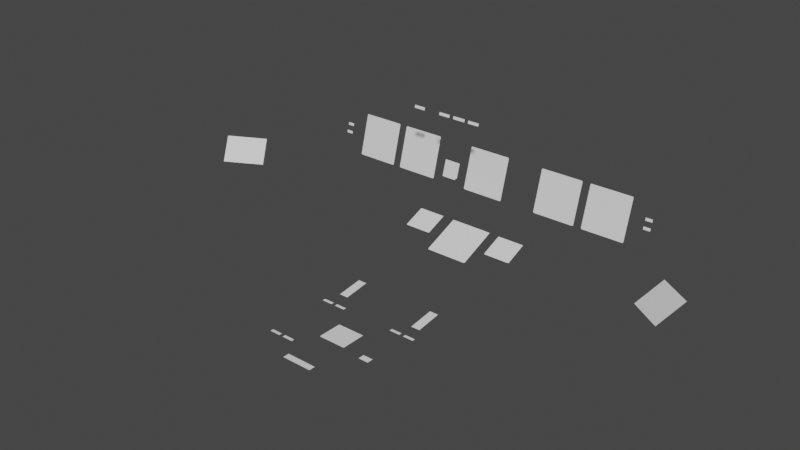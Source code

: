# Source: anim_display.blend  (saved by Blender 3.0.42; exported with 4.5.12 LTS)
import bpy
from mathutils import Matrix  # noqa: F401  (used for matrix-valued properties, if any)

bpy.ops.wm.read_factory_settings(use_empty=True)
scene = bpy.context.scene
scene.name = 'Scene'

# ---- collections
col_collection = bpy.data.collections.new('Collection'); scene.collection.children.link(col_collection)

# ---- world
world_world = bpy.data.worlds.new('World'); scene.world = world_world
world_world.use_nodes = True; world_world.node_tree.nodes.clear()
_N = world_world.node_tree.nodes; _L = world_world.node_tree.links
n0 = _N.new('ShaderNodeOutputWorld'); n0.name = 'World Output'; n0.location = (300, 300)
n1 = _N.new('ShaderNodeBackground'); n1.name = 'Background'; n1.location = (10, 300)
n1.inputs[0].default_value = (0.05088, 0.05088, 0.05088, 1.0)
_L.new(n1.outputs[0], n0.inputs[0])
n0.is_active_output = True
world_world.color = (0.05088, 0.05088, 0.05088)
world_world.use_sun_shadow = False
world_world.sun_shadow_jitter_overblur = 0.0

# ---- meshes
me_cube_210 = bpy.data.meshes.new('Cube.210')
me_cube_210.from_pydata([(0.09001, 0.02457, 0.09083), (-0.09001, 0.02457, 0.09083), (0.09203, 0.02448, 0.09046), (0.09375, 0.0242, 0.08943), (0.0949, 0.02378, 0.08789), (0.0953, 0.02328, 0.08607), (0.0953, -0.02342, -0.08657), (0.09481, -0.02383, -0.08807), (0.09341, -0.02417, -0.08935), (0.09132, -0.02441, -0.0902), (0.08884, -0.02449, -0.0905), (-0.08884, -0.02449, -0.0905), (-0.09132, -0.02441, -0.0902), (-0.09341, -0.02417, -0.08935), (-0.09481, -0.02383, -0.08807), (-0.0953, -0.02342, -0.08657), (-0.0953, 0.02329, 0.08607), (-0.0949, 0.02378, 0.08789), (-0.09375, 0.0242, 0.08943), (-0.09203, 0.02447, 0.09047)], [], [(4, 3, 2, 0, 1, 19, 18, 17, 16, 15, 14, 13, 12, 11, 10, 9, 8, 7, 6, 5)])
me_cube_210.polygons.foreach_set('use_smooth', [True] * 1)
_uv = me_cube_210.uv_layers.new(name='UVMap')
_uv.uv.foreach_set('vector', [0.666, 0.3284, 0.664, 0.3313, 0.661, 0.3332, 0.6574, 0.3338, 0.3426, 0.3338, 0.3391, 0.3332, 0.3361, 0.3313, 0.334, 0.3284, 0.3333, 0.3251, 0.3333, 0.007239, 0.3342, 0.004475, 0.3366, 0.00213, 0.3403, 0.0005643, 0.3446, 1.431e-05, 0.6554, 1.432e-05, 0.6597, 0.0005644, 0.6634, 0.00213, 0.6658, 0.004474, 0.6667, 0.00724, 0.6667, 0.3251])
me_cube_210.materials.append(None)
me_cube_210.use_remesh_fix_poles = True
me_cube_210.use_remesh_preserve_attributes = False
me_cube_210.use_mirror_vertex_groups = False
me_cube_210.update()
me_cube_210.normals_split_custom_set([tuple(v) for v in zip(*[iter([-3.117e-06, -0.9653, 0.2612, -3.117e-06, -0.9653, 0.2612, -3.117e-06, -0.9653, 0.2612, -3.117e-06, -0.9653, 0.2612, -3.117e-06, -0.9653, 0.2612, -3.117e-06, -0.9653, 0.2612, -3.117e-06, -0.9653, 0.2612, -3.117e-06, -0.9653, 0.2612, -3.117e-06, -0.9653, 0.2612, -3.117e-06, -0.9653, 0.2612, -3.117e-06, -0.9653, 0.2612, -3.117e-06, -0.9653, 0.2612, -3.117e-06, -0.9653, 0.2612, -3.117e-06, -0.9653, 0.2612, -3.117e-06, -0.9653, 0.2612, -3.117e-06, -0.9653, 0.2612, -3.117e-06, -0.9653, 0.2612, -3.117e-06, -0.9653, 0.2612, -3.117e-06, -0.9653, 0.2612, -3.117e-06, -0.9653, 0.2612])] * 3)])
me_cube_472 = bpy.data.meshes.new('Cube.472')
me_cube_472.from_pydata([(-0.05677, -0.02226, -0.008919), (-0.05799, -0.02204, -0.008829), (0.05905, -0.02226, -0.008919), (0.06026, -0.02204, -0.008829), (0.06129, -0.0214, -0.008573), (0.06198, -0.02044, -0.00819), (0.06222, -0.01931, -0.007738), (0.06222, 0.07582, 0.03038), (0.06198, 0.07695, 0.03083), (0.06129, 0.0779, 0.03121), (0.06026, 0.07854, 0.03147), (0.05905, 0.07877, 0.03156), (-0.05677, 0.07877, 0.03156), (-0.05799, 0.07854, 0.03147), (-0.05902, 0.0779, 0.03121), (-0.0597, 0.07695, 0.03083), (-0.05995, 0.07582, 0.03038), (-0.05995, -0.01931, -0.007738), (-0.0597, -0.02044, -0.00819), (-0.05902, -0.0214, -0.008573)], [], [(0, 2, 3, 4, 5, 6, 7, 8, 9, 10, 11, 12, 13, 14, 15, 16, 17, 18, 19, 1)])
me_cube_472.polygons.foreach_set('use_smooth', [True] * 1)
_uv = me_cube_472.uv_layers.new(name='UVMap')
_uv.uv.foreach_set('vector', [0.6404, 0.8646, 0.7845, 0.8646, 0.786, 0.8649, 0.7873, 0.8658, 0.7881, 0.8671, 0.7884, 0.8686, 0.7884, 0.996, 0.7881, 0.9976, 0.7873, 0.9988, 0.786, 0.9997, 0.7845, 1.0, 0.6404, 1.0, 0.6389, 0.9997, 0.6376, 0.9988, 0.6368, 0.9976, 0.6365, 0.996, 0.6365, 0.8686, 0.6368, 0.8671, 0.6376, 0.8658, 0.6389, 0.8649])
me_cube_472.materials.append(None)
me_cube_472.use_remesh_fix_poles = True
me_cube_472.use_remesh_preserve_attributes = False
me_cube_472.use_mirror_vertex_groups = False
me_cube_472.update()
me_cube_472.normals_split_custom_set([tuple(v) for v in zip(*[iter([-3.251e-09, -0.3719, 0.9283, -3.251e-09, -0.3719, 0.9283, -3.251e-09, -0.3719, 0.9283, -3.251e-09, -0.3719, 0.9283, -3.251e-09, -0.3719, 0.9283, -3.251e-09, -0.3719, 0.9283, -3.251e-09, -0.3719, 0.9283, -3.251e-09, -0.3719, 0.9283, -3.251e-09, -0.3719, 0.9283, -3.251e-09, -0.3719, 0.9283, -3.251e-09, -0.3719, 0.9283, -3.251e-09, -0.3719, 0.9283, -3.251e-09, -0.3719, 0.9283, -3.251e-09, -0.3719, 0.9283, -3.251e-09, -0.3719, 0.9283, -3.251e-09, -0.3719, 0.9283, -3.251e-09, -0.3719, 0.9283, -3.251e-09, -0.3719, 0.9283, -3.251e-09, -0.3719, 0.9283, -3.251e-09, -0.3719, 0.9283])] * 3)])
me_cube_478 = bpy.data.meshes.new('Cube.478')
me_cube_478.from_pydata([(-0.055, -0.03894, -0.0156), (-0.05622, -0.03872, -0.01551), (0.06081, -0.03894, -0.0156), (0.06203, -0.03872, -0.01551), (0.06306, -0.03808, -0.01526), (0.06375, -0.03712, -0.01487), (0.06399, -0.03599, -0.01442), (0.06399, 0.05914, 0.02369), (0.06375, 0.06027, 0.02415), (0.06306, 0.06122, 0.02453), (0.06203, 0.06186, 0.02478), (0.06081, 0.06209, 0.02487), (-0.055, 0.06209, 0.02487), (-0.05622, 0.06186, 0.02478), (-0.05725, 0.06122, 0.02453), (-0.05794, 0.06027, 0.02415), (-0.05818, 0.05914, 0.02369), (-0.05818, -0.03599, -0.01442), (-0.05794, -0.03712, -0.01487), (-0.05725, -0.03808, -0.01526)], [], [(0, 2, 3, 4, 5, 6, 7, 8, 9, 10, 11, 12, 13, 14, 15, 16, 17, 18, 19, 1)])
me_cube_478.polygons.foreach_set('use_smooth', [True] * 1)
_uv = me_cube_478.uv_layers.new(name='UVMap')
_uv.uv.foreach_set('vector', [0.3373, 0.8647, 0.4808, 0.8647, 0.4823, 0.865, 0.4836, 0.8658, 0.4845, 0.8671, 0.4848, 0.8686, 0.4848, 0.9956, 0.4845, 0.9971, 0.4836, 0.9984, 0.4823, 0.9992, 0.4808, 0.9995, 0.3373, 0.9995, 0.3358, 0.9992, 0.3345, 0.9984, 0.3337, 0.9971, 0.3334, 0.9956, 0.3334, 0.8686, 0.3337, 0.8671, 0.3345, 0.8658, 0.3358, 0.865])
me_cube_478.materials.append(None)
me_cube_478.use_remesh_fix_poles = True
me_cube_478.use_remesh_preserve_attributes = False
me_cube_478.use_mirror_vertex_groups = False
me_cube_478.update()
me_cube_478.normals_split_custom_set([tuple(v) for v in zip(*[iter([-1.369e-10, -0.3719, 0.9283, -1.369e-10, -0.3719, 0.9283, -1.369e-10, -0.3719, 0.9283, -1.369e-10, -0.3719, 0.9283, -1.369e-10, -0.3719, 0.9283, -1.369e-10, -0.3719, 0.9283, -1.369e-10, -0.3719, 0.9283, -1.369e-10, -0.3719, 0.9283, -1.369e-10, -0.3719, 0.9283, -1.369e-10, -0.3719, 0.9283, -1.369e-10, -0.3719, 0.9283, -1.369e-10, -0.3719, 0.9283, -1.369e-10, -0.3719, 0.9283, -1.369e-10, -0.3719, 0.9283, -1.369e-10, -0.3719, 0.9283, -1.369e-10, -0.3719, 0.9283, -1.369e-10, -0.3719, 0.9283, -1.369e-10, -0.3719, 0.9283, -1.369e-10, -0.3719, 0.9283, -1.369e-10, -0.3719, 0.9283])] * 3)])
me_cube_479 = bpy.data.meshes.new('Cube.479')
me_cube_479.from_pydata([(-0.05791, -0.05442, 0.0), (-0.05912, -0.05418, 0.0), (0.05791, -0.05442, 0.0), (0.05912, -0.05418, 0.0), (0.06015, -0.05349, 0.0), (0.06084, -0.05246, 0.0), (0.06108, -0.05124, 0.0), (0.06108, 0.05124, 0.0), (0.06084, 0.05246, 0.0), (0.06015, 0.05349, 0.0), (0.05912, 0.05418, 0.0), (0.05791, 0.05442, 0.0), (-0.05791, 0.05442, 0.0), (-0.05912, 0.05418, 0.0), (-0.06015, 0.05349, 0.0), (-0.06084, 0.05246, 0.0), (-0.06108, 0.05124, 0.0), (-0.06108, -0.05124, 0.0), (-0.06084, -0.05246, 0.0), (-0.06015, -0.05349, 0.0)], [], [(0, 2, 3, 4, 5, 6, 7, 8, 9, 10, 11, 12, 13, 14, 15, 16, 17, 18, 19, 1)])
me_cube_479.polygons.foreach_set('use_smooth', [True] * 1)
_uv = me_cube_479.uv_layers.new(name='UVMap')
_uv.uv.foreach_set('vector', [0.4887, 0.8646, 0.6325, 0.8646, 0.634, 0.8649, 0.6353, 0.8658, 0.6362, 0.8671, 0.6365, 0.8686, 0.6365, 0.9959, 0.6362, 0.9974, 0.6353, 0.9986, 0.634, 0.9995, 0.6325, 0.9998, 0.4887, 0.9998, 0.4872, 0.9995, 0.4859, 0.9986, 0.4851, 0.9974, 0.4848, 0.9959, 0.4848, 0.8686, 0.4851, 0.8671, 0.4859, 0.8658, 0.4872, 0.8649])
me_cube_479.materials.append(None)
me_cube_479.use_remesh_fix_poles = True
me_cube_479.use_remesh_preserve_attributes = False
me_cube_479.use_mirror_vertex_groups = False
me_cube_479.update()
me_cube_479.normals_split_custom_set([tuple(v) for v in zip(*[iter([0.0, 0.0, 1.0, 0.0, 0.0, 1.0, 0.0, 0.0, 1.0, 0.0, 0.0, 1.0, 0.0, 0.0, 1.0, 0.0, 0.0, 1.0, 0.0, 0.0, 1.0, 0.0, 0.0, 1.0, 0.0, 0.0, 1.0, 0.0, 0.0, 1.0, 0.0, 0.0, 1.0, 0.0, 0.0, 1.0, 0.0, 0.0, 1.0, 0.0, 0.0, 1.0, 0.0, 0.0, 1.0, 0.0, 0.0, 1.0, 0.0, 0.0, 1.0, 0.0, 0.0, 1.0, 0.0, 0.0, 1.0, 0.0, 0.0, 1.0])] * 3)])
me_cube_813 = bpy.data.meshes.new('Cube.813')
me_cube_813.from_pydata([(0.09001, 0.02457, 0.09083), (-0.09001, 0.02457, 0.09083), (0.09203, 0.02447, 0.09046), (0.09375, 0.0242, 0.08943), (0.0949, 0.02378, 0.08789), (0.0953, 0.02329, 0.08607), (0.0953, -0.02343, -0.08657), (0.09481, -0.02383, -0.08807), (0.09341, -0.02418, -0.08935), (0.09132, -0.02441, -0.0902), (0.08884, -0.02449, -0.0905), (-0.08884, -0.02449, -0.0905), (-0.09132, -0.02441, -0.0902), (-0.09341, -0.02418, -0.08935), (-0.09481, -0.02383, -0.08807), (-0.0953, -0.02343, -0.08657), (-0.0953, 0.02329, 0.08607), (-0.0949, 0.02378, 0.08789), (-0.09375, 0.0242, 0.08943), (-0.09203, 0.02447, 0.09046)], [], [(4, 3, 2, 0, 1, 19, 18, 17, 16, 15, 14, 13, 12, 11, 10, 9, 8, 7, 6, 5)])
me_cube_813.polygons.foreach_set('use_smooth', [True] * 1)
_uv = me_cube_813.uv_layers.new(name='UVMap')
_uv.uv.foreach_set('vector', [0.3326, 0.3284, 0.3306, 0.3313, 0.3276, 0.3332, 0.3241, 0.3338, 0.009275, 0.3338, 0.00573, 0.3332, 0.002725, 0.3313, 0.0007172, 0.3284, 1.224e-05, 0.3251, 1.272e-05, 0.007239, 0.0008724, 0.004474, 0.003321, 0.00213, 0.006984, 0.0005642, 0.01131, 1.419e-05, 0.322, 1.419e-05, 0.3264, 0.0005642, 0.33, 0.00213, 0.3325, 0.004474, 0.3333, 0.007239, 0.3333, 0.3251])
me_cube_813.materials.append(None)
me_cube_813.use_remesh_fix_poles = True
me_cube_813.use_remesh_preserve_attributes = False
me_cube_813.use_mirror_vertex_groups = False
me_cube_813.update()
me_cube_813.normals_split_custom_set([tuple(v) for v in zip(*[iter([6.863e-10, -0.9653, 0.2612, 6.863e-10, -0.9653, 0.2612, 6.863e-10, -0.9653, 0.2612, 6.863e-10, -0.9653, 0.2612, 6.863e-10, -0.9653, 0.2612, 6.863e-10, -0.9653, 0.2612, 6.863e-10, -0.9653, 0.2612, 6.863e-10, -0.9653, 0.2612, 6.863e-10, -0.9653, 0.2612, 6.863e-10, -0.9653, 0.2612, 6.863e-10, -0.9653, 0.2612, 6.863e-10, -0.9653, 0.2612, 6.863e-10, -0.9653, 0.2612, 6.863e-10, -0.9653, 0.2612, 6.863e-10, -0.9653, 0.2612, 6.863e-10, -0.9653, 0.2612, 6.863e-10, -0.9653, 0.2612, 6.863e-10, -0.9653, 0.2612, 6.863e-10, -0.9653, 0.2612, 6.863e-10, -0.9653, 0.2612])] * 3)])
me_cube_816 = bpy.data.meshes.new('Cube.816')
me_cube_816.from_pydata([(0.0953, -0.02342, -0.08657), (0.0953, 0.02329, 0.08607), (0.09481, -0.02383, -0.08807), (0.09341, -0.02418, -0.08935), (0.09132, -0.02441, -0.0902), (0.08884, -0.02449, -0.0905), (-0.08884, -0.02449, -0.0905), (-0.09132, -0.02441, -0.0902), (-0.09341, -0.02418, -0.08935), (-0.09481, -0.02383, -0.08807), (-0.0953, -0.02342, -0.08657), (-0.0953, 0.02329, 0.08607), (-0.0949, 0.02378, 0.08789), (-0.09375, 0.0242, 0.08943), (-0.09203, 0.02447, 0.09047), (-0.09001, 0.02457, 0.09083), (0.09001, 0.02457, 0.09083), (0.09203, 0.02447, 0.09047), (0.09375, 0.0242, 0.08943), (0.0949, 0.02378, 0.08789)], [], [(19, 18, 17, 16, 15, 14, 13, 12, 11, 10, 9, 8, 7, 6, 5, 4, 3, 2, 0, 1)])
me_cube_816.polygons.foreach_set('use_smooth', [True] * 1)
_uv = me_cube_816.uv_layers.new(name='UVMap')
_uv.uv.foreach_set('vector', [0.3326, 0.6622, 0.3306, 0.6651, 0.3276, 0.667, 0.3241, 0.6676, 0.009265, 0.6676, 0.00572, 0.667, 0.002715, 0.6651, 0.0007071, 0.6622, 2.056e-06, 0.6589, 2.533e-06, 0.3411, 0.0008622, 0.3383, 0.00331, 0.3359, 0.006974, 0.3344, 0.0113, 0.3338, 0.322, 0.3338, 0.3264, 0.3344, 0.33, 0.3359, 0.3325, 0.3383, 0.3333, 0.3411, 0.3333, 0.6589])
me_cube_816.materials.append(None)
me_cube_816.use_remesh_fix_poles = True
me_cube_816.use_remesh_preserve_attributes = False
me_cube_816.use_mirror_vertex_groups = False
me_cube_816.update()
me_cube_816.normals_split_custom_set([tuple(v) for v in zip(*[iter([-1.571e-07, -0.9653, 0.2612, -1.571e-07, -0.9653, 0.2612, -1.571e-07, -0.9653, 0.2612, -1.571e-07, -0.9653, 0.2612, -1.571e-07, -0.9653, 0.2612, -1.571e-07, -0.9653, 0.2612, -1.571e-07, -0.9653, 0.2612, -1.571e-07, -0.9653, 0.2612, -1.571e-07, -0.9653, 0.2612, -1.571e-07, -0.9653, 0.2612, -1.571e-07, -0.9653, 0.2612, -1.571e-07, -0.9653, 0.2612, -1.571e-07, -0.9653, 0.2612, -1.571e-07, -0.9653, 0.2612, -1.571e-07, -0.9653, 0.2612, -1.571e-07, -0.9653, 0.2612, -1.571e-07, -0.9653, 0.2612, -1.571e-07, -0.9653, 0.2612, -1.571e-07, -0.9653, 0.2612, -1.571e-07, -0.9653, 0.2612])] * 3)])
me_cube_817 = bpy.data.meshes.new('Cube.817')
me_cube_817.from_pydata([(0.09001, 0.02457, 0.09083), (-0.09001, 0.02457, 0.09083), (0.09203, 0.02447, 0.09047), (0.09375, 0.0242, 0.08943), (0.0949, 0.02378, 0.08789), (0.0953, 0.02329, 0.08607), (0.0953, -0.02342, -0.08657), (0.09481, -0.02383, -0.08807), (0.09341, -0.02418, -0.08935), (0.09132, -0.02441, -0.0902), (0.08884, -0.02449, -0.0905), (-0.08884, -0.02449, -0.0905), (-0.09132, -0.02441, -0.0902), (-0.09341, -0.02418, -0.08935), (-0.09481, -0.02383, -0.08807), (-0.0953, -0.02342, -0.08657), (-0.0953, 0.02329, 0.08607), (-0.0949, 0.02378, 0.08789), (-0.09375, 0.0242, 0.08943), (-0.09203, 0.02447, 0.09047)], [], [(4, 3, 2, 0, 1, 19, 18, 17, 16, 15, 14, 13, 12, 11, 10, 9, 8, 7, 6, 5)])
me_cube_817.polygons.foreach_set('use_smooth', [True] * 1)
_uv = me_cube_817.uv_layers.new(name='UVMap')
_uv.uv.foreach_set('vector', [0.666, 0.6622, 0.664, 0.6651, 0.6609, 0.667, 0.6574, 0.6676, 0.3426, 0.6676, 0.3391, 0.667, 0.336, 0.6651, 0.334, 0.6622, 0.3333, 0.6589, 0.3333, 0.3411, 0.3342, 0.3383, 0.3366, 0.3359, 0.3403, 0.3344, 0.3446, 0.3338, 0.6554, 0.3338, 0.6597, 0.3344, 0.6634, 0.3359, 0.6658, 0.3383, 0.6667, 0.3411, 0.6667, 0.6589])
me_cube_817.materials.append(None)
me_cube_817.use_remesh_fix_poles = True
me_cube_817.use_remesh_preserve_attributes = False
me_cube_817.use_mirror_vertex_groups = False
me_cube_817.update()
me_cube_817.normals_split_custom_set([tuple(v) for v in zip(*[iter([1.525e-09, -0.9653, 0.2612, 1.525e-09, -0.9653, 0.2612, 1.525e-09, -0.9653, 0.2612, 1.525e-09, -0.9653, 0.2612, 1.525e-09, -0.9653, 0.2612, 1.525e-09, -0.9653, 0.2612, 1.525e-09, -0.9653, 0.2612, 1.525e-09, -0.9653, 0.2612, 1.525e-09, -0.9653, 0.2612, 1.525e-09, -0.9653, 0.2612, 1.525e-09, -0.9653, 0.2612, 1.525e-09, -0.9653, 0.2612, 1.525e-09, -0.9653, 0.2612, 1.525e-09, -0.9653, 0.2612, 1.525e-09, -0.9653, 0.2612, 1.525e-09, -0.9653, 0.2612, 1.525e-09, -0.9653, 0.2612, 1.525e-09, -0.9653, 0.2612, 1.525e-09, -0.9653, 0.2612, 1.525e-09, -0.9653, 0.2612])] * 3)])
me_cube_818 = bpy.data.meshes.new('Cube.818')
me_cube_818.from_pydata([(0.09001, 0.02457, 0.09083), (-0.09001, 0.02457, 0.09083), (0.09203, 0.02448, 0.09046), (0.09375, 0.0242, 0.08943), (0.0949, 0.02378, 0.08789), (0.0953, 0.02329, 0.08607), (0.0953, -0.02342, -0.08657), (0.09481, -0.02383, -0.08807), (0.09341, -0.02417, -0.08935), (0.09132, -0.0244, -0.0902), (0.08884, -0.02449, -0.0905), (-0.08884, -0.02449, -0.0905), (-0.09132, -0.0244, -0.0902), (-0.09341, -0.02417, -0.08935), (-0.09481, -0.02383, -0.08807), (-0.0953, -0.02342, -0.08657), (-0.0953, 0.02329, 0.08607), (-0.0949, 0.02378, 0.08789), (-0.09375, 0.0242, 0.08943), (-0.09203, 0.02448, 0.09046)], [], [(4, 3, 2, 0, 1, 19, 18, 17, 16, 15, 14, 13, 12, 11, 10, 9, 8, 7, 6, 5)])
me_cube_818.polygons.foreach_set('use_smooth', [True] * 1)
_uv = me_cube_818.uv_layers.new(name='UVMap')
_uv.uv.foreach_set('vector', [0.9993, 0.6622, 0.9973, 0.6651, 0.9943, 0.667, 0.9907, 0.6676, 0.6759, 0.6676, 0.6724, 0.667, 0.6694, 0.6651, 0.6674, 0.6622, 0.6667, 0.6589, 0.6667, 0.3411, 0.6675, 0.3383, 0.67, 0.3359, 0.6736, 0.3344, 0.678, 0.3338, 0.9887, 0.3338, 0.993, 0.3344, 0.9967, 0.3359, 0.9991, 0.3383, 1.0, 0.3411, 1.0, 0.6589])
me_cube_818.materials.append(None)
me_cube_818.use_remesh_fix_poles = True
me_cube_818.use_remesh_preserve_attributes = False
me_cube_818.use_mirror_vertex_groups = False
me_cube_818.update()
me_cube_818.normals_split_custom_set([tuple(v) for v in zip(*[iter([7.372e-10, -0.9653, 0.2612, 7.372e-10, -0.9653, 0.2612, 7.372e-10, -0.9653, 0.2612, 7.372e-10, -0.9653, 0.2612, 7.372e-10, -0.9653, 0.2612, 7.372e-10, -0.9653, 0.2612, 7.372e-10, -0.9653, 0.2612, 7.372e-10, -0.9653, 0.2612, 7.372e-10, -0.9653, 0.2612, 7.372e-10, -0.9653, 0.2612, 7.372e-10, -0.9653, 0.2612, 7.372e-10, -0.9653, 0.2612, 7.372e-10, -0.9653, 0.2612, 7.372e-10, -0.9653, 0.2612, 7.372e-10, -0.9653, 0.2612, 7.372e-10, -0.9653, 0.2612, 7.372e-10, -0.9653, 0.2612, 7.372e-10, -0.9653, 0.2612, 7.372e-10, -0.9653, 0.2612, 7.372e-10, -0.9653, 0.2612])] * 3)])
me_cube_819 = bpy.data.meshes.new('Cube.819')
me_cube_819.from_pydata([(-0.09001, -0.0873, -0.03512), (0.09001, -0.0873, -0.03512), (-0.09203, -0.08695, -0.03498), (-0.09375, -0.08596, -0.03458), (-0.0949, -0.08448, -0.03398), (-0.0953, -0.08273, -0.03328), (-0.0953, 0.0832, 0.03347), (-0.09481, 0.08464, 0.03406), (-0.09341, 0.08587, 0.03455), (-0.09132, 0.08669, 0.03488), (-0.08884, 0.08697, 0.03499), (0.08884, 0.08697, 0.03499), (0.09132, 0.08669, 0.03488), (0.09341, 0.08587, 0.03455), (0.09481, 0.08464, 0.03406), (0.0953, 0.0832, 0.03347), (0.0953, -0.08273, -0.03328), (0.0949, -0.08448, -0.03398), (0.09375, -0.08596, -0.03458), (0.09203, -0.08695, -0.03498)], [], [(4, 3, 2, 0, 1, 19, 18, 17, 16, 15, 14, 13, 12, 11, 10, 9, 8, 7, 6, 5)])
me_cube_819.polygons.foreach_set('use_smooth', [True] * 1)
_uv = me_cube_819.uv_layers.new(name='UVMap')
_uv.uv.foreach_set('vector', [0.6674, 0.005414, 0.6694, 0.002574, 0.6724, 0.0006771, 0.6759, 1.091e-05, 0.9907, 1.071e-05, 0.9943, 0.0006771, 0.9973, 0.002575, 0.9993, 0.005414, 1.0, 0.008764, 1.0, 0.3266, 0.9991, 0.3294, 0.9967, 0.3317, 0.993, 0.3333, 0.9887, 0.3338, 0.678, 0.3338, 0.6736, 0.3333, 0.67, 0.3317, 0.6675, 0.3294, 0.6667, 0.3266, 0.6667, 0.008763])
me_cube_819.materials.append(None)
me_cube_819.use_remesh_fix_poles = True
me_cube_819.use_remesh_preserve_attributes = False
me_cube_819.use_mirror_vertex_groups = False
me_cube_819.update()
me_cube_819.normals_split_custom_set([tuple(v) for v in zip(*[iter([2.171e-08, -0.3732, 0.9277, 2.171e-08, -0.3732, 0.9277, 2.171e-08, -0.3732, 0.9277, 2.171e-08, -0.3732, 0.9277, 2.171e-08, -0.3732, 0.9277, 2.171e-08, -0.3732, 0.9277, 2.171e-08, -0.3732, 0.9277, 2.171e-08, -0.3732, 0.9277, 2.171e-08, -0.3732, 0.9277, 2.171e-08, -0.3732, 0.9277, 2.171e-08, -0.3732, 0.9277, 2.171e-08, -0.3732, 0.9277, 2.171e-08, -0.3732, 0.9277, 2.171e-08, -0.3732, 0.9277, 2.171e-08, -0.3732, 0.9277, 2.171e-08, -0.3732, 0.9277, 2.171e-08, -0.3732, 0.9277, 2.171e-08, -0.3732, 0.9277, 2.171e-08, -0.3732, 0.9277, 2.171e-08, -0.3732, 0.9277])] * 3)])
me_cube_820 = bpy.data.meshes.new('Cube.820')
me_cube_820.from_pydata([(0.01467, -0.04292, -0.005427), (-0.02445, -0.04292, -0.005427), (0.01467, 0.07153, 0.009045), (-0.02445, 0.07153, 0.009045)], [], [(1, 0, 2, 3)])
me_cube_820.polygons.foreach_set('use_smooth', [True] * 1)
_uv = me_cube_820.uv_layers.new(name='UVMap')
_uv.uv.foreach_set('vector', [0.4003, 0.6677, 0.467, 0.6677, 0.467, 0.8645, 0.4003, 0.8645])
me_cube_820.materials.append(None)
me_cube_820.use_remesh_fix_poles = True
me_cube_820.use_remesh_preserve_attributes = False
me_cube_820.use_mirror_vertex_groups = False
me_cube_820.update()
me_cube_820.normals_split_custom_set([tuple(v) for v in zip(*[iter([0.0, -0.1255, 0.9921, 0.0, -0.1255, 0.9921, 0.0, -0.1255, 0.9921, 0.0, -0.1255, 0.9921])] * 3)])
me_cube_821 = bpy.data.meshes.new('Cube.821')
me_cube_821.from_pydata([(0.01956, -0.05722, -0.007236), (-0.01956, -0.05722, -0.007236), (0.01956, 0.05722, 0.007236), (-0.01956, 0.05722, 0.007236)], [], [(1, 0, 2, 3)])
me_cube_821.polygons.foreach_set('use_smooth', [True] * 1)
_uv = me_cube_821.uv_layers.new(name='UVMap')
_uv.uv.foreach_set('vector', [0.3334, 0.6676, 0.4001, 0.6676, 0.4001, 0.8645, 0.3334, 0.8645])
me_cube_821.materials.append(None)
me_cube_821.use_remesh_fix_poles = True
me_cube_821.use_remesh_preserve_attributes = False
me_cube_821.use_mirror_vertex_groups = False
me_cube_821.update()
me_cube_821.normals_split_custom_set([tuple(v) for v in zip(*[iter([0.0, -0.1255, 0.9921, 0.0, -0.1255, 0.9921, 0.0, -0.1255, 0.9921, 0.0, -0.1255, 0.9921])] * 3)])
me_cube_822 = bpy.data.meshes.new('Cube.822')
me_cube_822.from_pydata([(0.03005, -0.007514, -0.02636), (0.02959, -0.007501, -0.02632), (0.03005, 0.01011, 0.03547), (0.02975, 0.01043, 0.03658), (0.02891, 0.01066, 0.03739), (0.02776, 0.01074, 0.03769), (-0.04236, 0.01074, 0.03769), (-0.0435, 0.01066, 0.03739), (-0.04435, 0.01043, 0.03658), (-0.04465, 0.01011, 0.03547), (-0.04465, -0.009248, -0.03245), (-0.04435, -0.009564, -0.03355), (-0.0435, -0.009795, -0.03436), (-0.04236, -0.009879, -0.03466), (0.02176, -0.009879, -0.03466), (0.02169, -0.009668, -0.03392), (0.02184, -0.009245, -0.03244), (0.02229, -0.008839, -0.03101), (0.02302, -0.008464, -0.0297), (0.024, -0.008136, -0.02854), (0.0252, -0.007866, -0.0276), (0.02657, -0.007666, -0.0269), (0.02805, -0.007543, -0.02646)], [], [(14, 15, 16, 17, 18, 19, 20, 21, 22, 1, 0, 2, 3, 4, 5, 6, 7, 8, 9, 10, 11, 12, 13)])
me_cube_822.polygons.foreach_set('use_smooth', [True] * 1)
_uv = me_cube_822.uv_layers.new(name='UVMap')
_uv.uv.foreach_set('vector', [0.9847, 0.8697, 0.9846, 0.871, 0.9848, 0.8737, 0.9856, 0.8762, 0.9869, 0.8786, 0.9886, 0.8806, 0.9906, 0.8823, 0.993, 0.8836, 0.9955, 0.8843, 0.9982, 0.8846, 0.999, 0.8845, 0.999, 0.9951, 0.9984, 0.9971, 0.997, 0.9985, 0.995, 0.999, 0.8744, 0.999, 0.8725, 0.9985, 0.871, 0.9971, 0.8705, 0.9951, 0.8705, 0.8736, 0.871, 0.8717, 0.8725, 0.8702, 0.8744, 0.8697])
me_cube_822.materials.append(None)
me_cube_822.use_remesh_fix_poles = True
me_cube_822.use_remesh_preserve_attributes = False
me_cube_822.use_mirror_vertex_groups = False
me_cube_822.update()
me_cube_822.normals_split_custom_set([tuple(v) for v in zip(*[iter([0.00518, -0.9603, 0.2788, 3.903e-08, -0.9617, 0.2741, 3.903e-08, -0.9617, 0.2741, 3.903e-08, -0.9617, 0.2741, 3.903e-08, -0.9617, 0.2741, 3.903e-08, -0.9617, 0.2741, 3.903e-08, -0.9617, 0.2741, 3.903e-08, -0.9617, 0.2741, 3.903e-08, -0.9617, 0.2741, 3.903e-08, -0.9617, 0.2741, 3.903e-08, -0.9617, 0.2741, 3.903e-08, -0.9617, 0.2741, 3.903e-08, -0.9617, 0.2741, 3.903e-08, -0.9617, 0.2741, 3.903e-08, -0.9617, 0.2741, 3.903e-08, -0.9617, 0.2741, 3.903e-08, -0.9617, 0.2741, 3.903e-08, -0.9617, 0.2741, 3.903e-08, -0.9617, 0.2741, 3.903e-08, -0.9617, 0.2741, 3.903e-08, -0.9617, 0.2741, 3.903e-08, -0.9617, 0.2741, 3.903e-08, -0.9617, 0.2741])] * 3)])
me_cube_850 = bpy.data.meshes.new('Cube.850')
me_cube_850.from_pydata([(-0.02361, 0.006733, -7.451e-09), (0.02361, 0.006733, -7.451e-09), (-0.02361, -0.006733, 7.451e-09), (0.02361, -0.006733, 7.451e-09)], [], [(3, 1, 0, 2)])
me_cube_850.polygons.foreach_set('use_smooth', [True] * 1)
_uv = me_cube_850.uv_layers.new(name='UVMap')
_uv.uv.foreach_set('vector', [0.5983, 0.7904, 0.5982, 0.8275, 0.4671, 0.8274, 0.4671, 0.7902])
me_cube_850.materials.append(None)
me_cube_850.use_remesh_fix_poles = True
me_cube_850.use_remesh_preserve_attributes = False
me_cube_850.use_mirror_vertex_groups = False
me_cube_850.update()
me_cube_850.normals_split_custom_set([tuple(v) for v in zip(*[iter([0.0, 1.107e-06, 1.0, 0.0, 1.107e-06, 1.0, 0.0, 1.107e-06, 1.0, 0.0, 1.107e-06, 1.0])] * 3)])
me_cube_851 = bpy.data.meshes.new('Cube.851')
me_cube_851.from_pydata([(-0.02361, 0.006733, -7.451e-09), (0.02361, 0.006733, -7.451e-09), (-0.02361, -0.006733, 7.451e-09), (0.02361, -0.006733, 7.451e-09)], [], [(1, 0, 2, 3)])
me_cube_851.polygons.foreach_set('use_smooth', [True] * 1)
_uv = me_cube_851.uv_layers.new(name='UVMap')
_uv.uv.foreach_set('vector', [0.7293, 0.8277, 0.5982, 0.8275, 0.5983, 0.7904, 0.7294, 0.7906])
me_cube_851.materials.append(None)
me_cube_851.use_remesh_fix_poles = True
me_cube_851.use_remesh_preserve_attributes = False
me_cube_851.use_mirror_vertex_groups = False
me_cube_851.update()
me_cube_851.normals_split_custom_set([tuple(v) for v in zip(*[iter([0.0, 1.107e-06, 1.0, 0.0, 1.107e-06, 1.0, 0.0, 1.107e-06, 1.0, 0.0, 1.107e-06, 1.0])] * 3)])
me_cube_855 = bpy.data.meshes.new('Cube.855')
me_cube_855.from_pydata([(-0.06614, -0.01383, -1.49e-08), (-0.06614, 0.01383, 1.49e-08), (0.06614, -0.01383, -1.49e-08), (0.06614, 0.01383, 1.49e-08)], [], [(0, 2, 3, 1)])
me_cube_855.polygons.foreach_set('use_smooth', [True] * 1)
_uv = me_cube_855.uv_layers.new(name='UVMap')
_uv.uv.foreach_set('vector', [0.4673, 0.6675, 0.8787, 0.6681, 0.8785, 0.7536, 0.4672, 0.753])
me_cube_855.materials.append(None)
me_cube_855.use_remesh_fix_poles = True
me_cube_855.use_remesh_preserve_attributes = False
me_cube_855.use_mirror_vertex_groups = False
me_cube_855.update()
me_cube_855.normals_split_custom_set([tuple(v) for v in zip(*[iter([0.0, -1.077e-06, 1.0, 0.0, -1.077e-06, 1.0, 0.0, -1.077e-06, 1.0, 0.0, -1.077e-06, 1.0])] * 3)])
me_cube_856 = bpy.data.meshes.new('Cube.856')
me_cube_856.from_pydata([(-0.02361, 0.006733, 7.451e-09), (0.02361, 0.006733, 7.451e-09), (-0.02361, -0.006733, -7.451e-09), (0.02361, -0.006733, -7.451e-09)], [], [(3, 1, 0, 2)])
me_cube_856.polygons.foreach_set('use_smooth', [True] * 1)
_uv = me_cube_856.uv_layers.new(name='UVMap')
_uv.uv.foreach_set('vector', [0.5982, 0.8275, 0.5981, 0.8647, 0.467, 0.8645, 0.4671, 0.8273])
me_cube_856.materials.append(None)
me_cube_856.use_remesh_fix_poles = True
me_cube_856.use_remesh_preserve_attributes = False
me_cube_856.use_mirror_vertex_groups = False
me_cube_856.update()
me_cube_856.normals_split_custom_set([tuple(v) for v in zip(*[iter([0.0, -1.107e-06, 1.0, 0.0, -1.107e-06, 1.0, 0.0, -1.107e-06, 1.0, 0.0, -1.107e-06, 1.0])] * 3)])
me_cube_858 = bpy.data.meshes.new('Cube.858')
me_cube_858.from_pydata([(-0.02361, 0.006733, 7.451e-09), (0.02361, 0.006733, 7.451e-09), (-0.02361, -0.006733, -7.451e-09), (0.02361, -0.006733, -7.451e-09)], [], [(1, 0, 2, 3)])
me_cube_858.polygons.foreach_set('use_smooth', [True] * 1)
_uv = me_cube_858.uv_layers.new(name='UVMap')
_uv.uv.foreach_set('vector', [0.7293, 0.8649, 0.5981, 0.8647, 0.5982, 0.8275, 0.7293, 0.8277])
me_cube_858.materials.append(None)
me_cube_858.use_remesh_fix_poles = True
me_cube_858.use_remesh_preserve_attributes = False
me_cube_858.use_mirror_vertex_groups = False
me_cube_858.update()
me_cube_858.normals_split_custom_set([tuple(v) for v in zip(*[iter([0.0, -1.107e-06, 1.0, 0.0, -1.107e-06, 1.0, 0.0, -1.107e-06, 1.0, 0.0, -1.107e-06, 1.0])] * 3)])
me_cube_859 = bpy.data.meshes.new('Cube.859')
me_cube_859.from_pydata([(-0.02361, 0.006733, -7.451e-09), (0.02361, 0.006733, -7.451e-09), (-0.02361, -0.006733, 7.451e-09), (0.02361, -0.006733, 7.451e-09)], [], [(3, 1, 0, 2)])
me_cube_859.polygons.foreach_set('use_smooth', [True] * 1)
_uv = me_cube_859.uv_layers.new(name='UVMap')
_uv.uv.foreach_set('vector', [0.4671, 0.7902, 0.4672, 0.753, 0.5983, 0.7532, 0.5983, 0.7904])
me_cube_859.materials.append(None)
me_cube_859.use_remesh_fix_poles = True
me_cube_859.use_remesh_preserve_attributes = False
me_cube_859.use_mirror_vertex_groups = False
me_cube_859.update()
me_cube_859.normals_split_custom_set([tuple(v) for v in zip(*[iter([0.0, 1.107e-06, 1.0, 0.0, 1.107e-06, 1.0, 0.0, 1.107e-06, 1.0, 0.0, 1.107e-06, 1.0])] * 3)])
me_cube_863 = bpy.data.meshes.new('Cube.863')
me_cube_863.from_pydata([(-0.02361, 0.006733, 7.451e-09), (0.02361, 0.006733, 7.451e-09), (-0.02361, -0.006733, -7.451e-09), (0.02361, -0.006733, -7.451e-09)], [], [(1, 0, 2, 3)])
me_cube_863.polygons.foreach_set('use_smooth', [True] * 1)
_uv = me_cube_863.uv_layers.new(name='UVMap')
_uv.uv.foreach_set('vector', [0.5983, 0.7532, 0.7294, 0.7534, 0.7294, 0.7906, 0.5983, 0.7904])
me_cube_863.materials.append(None)
me_cube_863.use_remesh_fix_poles = True
me_cube_863.use_remesh_preserve_attributes = False
me_cube_863.use_mirror_vertex_groups = False
me_cube_863.update()
me_cube_863.normals_split_custom_set([tuple(v) for v in zip(*[iter([0.0, -1.107e-06, 1.0, 0.0, -1.107e-06, 1.0, 0.0, -1.107e-06, 1.0, 0.0, -1.107e-06, 1.0])] * 3)])
me_cube_864 = bpy.data.meshes.new('Cube.864')
me_cube_864.from_pydata([(0.02211, -0.0137, 0.0), (-0.02211, -0.0137, 0.0), (0.02211, 0.0137, 0.0), (-0.02211, 0.0137, 0.0)], [], [(3, 1, 0, 2)])
me_cube_864.polygons.foreach_set('use_smooth', [True] * 1)
_uv = me_cube_864.uv_layers.new(name='UVMap')
_uv.uv.foreach_set('vector', [0.7293, 0.8453, 0.7294, 0.7534, 0.8787, 0.7536, 0.8786, 0.8455])
me_cube_864.materials.append(None)
me_cube_864.use_remesh_fix_poles = True
me_cube_864.use_remesh_preserve_attributes = False
me_cube_864.use_mirror_vertex_groups = False
me_cube_864.update()
me_cube_864.normals_split_custom_set([tuple(v) for v in zip(*[iter([0.0, 0.0, 1.0, 0.0, 0.0, 1.0, 0.0, 0.0, 1.0, 0.0, 0.0, 1.0])] * 3)])
me_cube_865 = bpy.data.meshes.new('Cube.865')
me_cube_865.from_pydata([(-0.01514, -0.00156, -0.005832), (-0.01514, 0.00156, 0.005832), (0.01514, -0.00156, -0.005832), (0.01514, 0.00156, 0.005832)], [], [(1, 0, 2, 3)])
me_cube_865.polygons.foreach_set('use_smooth', [True] * 1)
_uv = me_cube_865.uv_layers.new(name='UVMap')
_uv.uv.foreach_set('vector', [0.09018, 0.9613, 0.09018, 1.0, 0.1804, 1.0, 0.1804, 0.9613])
me_cube_865.materials.append(None)
me_cube_865.use_remesh_fix_poles = True
me_cube_865.use_remesh_preserve_attributes = False
me_cube_865.use_mirror_vertex_groups = False
me_cube_865.update()
me_cube_865.normals_split_custom_set([tuple(v) for v in zip(*[iter([0.0, -0.966, 0.2585, 0.0, -0.966, 0.2585, 0.0, -0.966, 0.2585, 0.0, -0.966, 0.2585])] * 3)])
me_cube_866 = bpy.data.meshes.new('Cube.866')
me_cube_866.from_pydata([(-0.01514, -0.00156, -0.005832), (-0.01514, 0.00156, 0.005832), (0.01514, -0.00156, -0.005832), (0.01514, 0.00156, 0.005832)], [], [(1, 0, 2, 3)])
me_cube_866.polygons.foreach_set('use_smooth', [True] * 1)
_uv = me_cube_866.uv_layers.new(name='UVMap')
_uv.uv.foreach_set('vector', [0.09018, 0.9226, 0.09018, 0.9613, 0.1804, 0.9613, 0.1804, 0.9226])
me_cube_866.materials.append(None)
me_cube_866.use_remesh_fix_poles = True
me_cube_866.use_remesh_preserve_attributes = False
me_cube_866.use_mirror_vertex_groups = False
me_cube_866.update()
me_cube_866.normals_split_custom_set([tuple(v) for v in zip(*[iter([0.0, -0.966, 0.2585, 0.0, -0.966, 0.2585, 0.0, -0.966, 0.2585, 0.0, -0.966, 0.2585])] * 3)])
me_cube_867 = bpy.data.meshes.new('Cube.867')
me_cube_867.from_pydata([(-0.01514, -0.00156, -0.005832), (-0.01514, 0.00156, 0.005832), (0.01514, -0.00156, -0.005832), (0.01514, 0.00156, 0.005832)], [], [(1, 0, 2, 3)])
me_cube_867.polygons.foreach_set('use_smooth', [True] * 1)
_uv = me_cube_867.uv_layers.new(name='UVMap')
_uv.uv.foreach_set('vector', [1.786e-06, 0.9613, 1.786e-06, 1.0, 0.09018, 1.0, 0.09018, 0.9613])
me_cube_867.materials.append(None)
me_cube_867.use_remesh_fix_poles = True
me_cube_867.use_remesh_preserve_attributes = False
me_cube_867.use_mirror_vertex_groups = False
me_cube_867.update()
me_cube_867.normals_split_custom_set([tuple(v) for v in zip(*[iter([0.0, -0.966, 0.2585, 0.0, -0.966, 0.2585, 0.0, -0.966, 0.2585, 0.0, -0.966, 0.2585])] * 3)])
me_cube_890 = bpy.data.meshes.new('Cube.890')
me_cube_890.from_pydata([(-0.01514, -0.00156, -0.005832), (-0.01514, 0.00156, 0.005832), (0.01514, -0.00156, -0.005832), (0.01514, 0.00156, 0.005832)], [], [(1, 0, 2, 3)])
me_cube_890.polygons.foreach_set('use_smooth', [True] * 1)
_uv = me_cube_890.uv_layers.new(name='UVMap')
_uv.uv.foreach_set('vector', [1.786e-06, 0.9226, 1.786e-06, 0.9613, 0.09018, 0.9613, 0.09018, 0.9226])
me_cube_890.materials.append(None)
me_cube_890.use_remesh_fix_poles = True
me_cube_890.use_remesh_preserve_attributes = False
me_cube_890.use_mirror_vertex_groups = False
me_cube_890.update()
me_cube_890.normals_split_custom_set([tuple(v) for v in zip(*[iter([0.0, -0.966, 0.2585, 0.0, -0.966, 0.2585, 0.0, -0.966, 0.2585, 0.0, -0.966, 0.2585])] * 3)])
me_cube_901 = bpy.data.meshes.new('Cube.901')
me_cube_901.from_pydata([(0.02532, -0.0009386, -0.003338), (0.02537, -0.0008746, -0.003112), (0.02516, -0.0009928, -0.00353), (0.02493, -0.001029, -0.003658), (0.02465, -0.001042, -0.003703), (-0.02471, -0.001052, -0.0037), (-0.02498, -0.001039, -0.003655), (-0.02522, -0.001003, -0.003527), (-0.02538, -0.000949, -0.003335), (-0.02543, -0.0008851, -0.003109), (-0.02543, 0.00213, 0.007552), (-0.02538, 0.002194, 0.007778), (-0.02522, 0.002249, 0.007969), (-0.02498, 0.002285, 0.008097), (-0.02471, 0.002298, 0.008142), (0.02465, 0.002308, 0.008139), (0.02493, 0.002295, 0.008095), (0.02516, 0.002259, 0.007967), (0.02532, 0.002205, 0.007775), (0.02537, 0.002141, 0.007549)], [], [(1, 19, 18, 17, 16, 15, 14, 13, 12, 11, 10, 9, 8, 7, 6, 5, 4, 3, 2, 0)])
me_cube_901.polygons.foreach_set('use_smooth', [True] * 1)
_uv = me_cube_901.uv_layers.new(name='UVMap')
_uv.uv.foreach_set('vector', [0.9999, 0.762, 0.9999, 0.7897, 0.9998, 0.7903, 0.9994, 0.7908, 0.9988, 0.7911, 0.9982, 0.7912, 0.8804, 0.7912, 0.8798, 0.7911, 0.8792, 0.7908, 0.8788, 0.7903, 0.8787, 0.7897, 0.8787, 0.762, 0.8788, 0.7614, 0.8792, 0.7609, 0.8798, 0.7606, 0.8804, 0.7605, 0.9982, 0.7605, 0.9988, 0.7606, 0.9994, 0.7609, 0.9998, 0.7614])
me_cube_901.materials.append(None)
me_cube_901.use_remesh_fix_poles = True
me_cube_901.use_remesh_preserve_attributes = False
me_cube_901.use_mirror_vertex_groups = False
me_cube_901.update()
me_cube_901.normals_split_custom_set([tuple(v) for v in zip(*[iter([0.0002139, -0.9622, 0.2722, 0.0002139, -0.9622, 0.2722, 0.0002139, -0.9622, 0.2722, 0.0002139, -0.9622, 0.2722, 0.0002139, -0.9622, 0.2722, 0.0002139, -0.9622, 0.2722, 0.0002139, -0.9622, 0.2722, 0.0002139, -0.9622, 0.2722, 0.0002139, -0.9622, 0.2722, 0.0002139, -0.9622, 0.2722, 0.0002139, -0.9622, 0.2722, 0.0002139, -0.9622, 0.2722, 0.0002139, -0.9622, 0.2722, 0.0002139, -0.9622, 0.2722, 0.0002139, -0.9622, 0.2722, 0.0002139, -0.9622, 0.2722, 0.0002139, -0.9622, 0.2722, 0.0002139, -0.9622, 0.2722, 0.0002139, -0.9622, 0.2722, 0.0002139, -0.9622, 0.2722])] * 3)])
me_cube_902 = bpy.data.meshes.new('Cube.902')
me_cube_902.from_pydata([(-0.0286, -0.002174, -0.007663), (-0.02832, -0.002187, -0.007708), (-0.02883, -0.002138, -0.007535), (-0.02899, -0.002084, -0.007343), (-0.02905, -0.00202, -0.007118), (-0.02905, 0.0009961, 0.003544), (-0.02899, 0.00106, 0.00377), (-0.02883, 0.001114, 0.003962), (-0.0286, 0.00115, 0.00409), (-0.02832, 0.001163, 0.004135), (0.02103, 0.001173, 0.004132), (0.02131, 0.001161, 0.004087), (0.02155, 0.001125, 0.003959), (0.0217, 0.00107, 0.003767), (0.02176, 0.001007, 0.003542), (0.02176, -0.002009, -0.00712), (0.0217, -0.002073, -0.007346), (0.02155, -0.002127, -0.007538), (0.02131, -0.002164, -0.007666), (0.02103, -0.002176, -0.007711)], [], [(12, 11, 10, 9, 8, 7, 6, 5, 4, 3, 2, 0, 1, 19, 18, 17, 16, 15, 14, 13)])
me_cube_902.polygons.foreach_set('use_smooth', [True] * 1)
_uv = me_cube_902.uv_layers.new(name='UVMap')
_uv.uv.foreach_set('vector', [0.9994, 0.6986, 0.9988, 0.6989, 0.9982, 0.6991, 0.8804, 0.6991, 0.8798, 0.6989, 0.8792, 0.6986, 0.8788, 0.6981, 0.8787, 0.6975, 0.8787, 0.6699, 0.8788, 0.6693, 0.8792, 0.6688, 0.8798, 0.6684, 0.8804, 0.6683, 0.9982, 0.6683, 0.9988, 0.6684, 0.9994, 0.6688, 0.9998, 0.6693, 0.9999, 0.6699, 0.9999, 0.6975, 0.9998, 0.6981])
me_cube_902.materials.append(None)
me_cube_902.use_remesh_fix_poles = True
me_cube_902.use_remesh_preserve_attributes = False
me_cube_902.use_mirror_vertex_groups = False
me_cube_902.update()
me_cube_902.normals_split_custom_set([tuple(v) for v in zip(*[iter([0.000214, -0.9622, 0.2722, 0.000214, -0.9622, 0.2722, 0.000214, -0.9622, 0.2722, 0.000214, -0.9622, 0.2722, 0.000214, -0.9622, 0.2722, 0.000214, -0.9622, 0.2722, 0.000214, -0.9622, 0.2722, 0.000214, -0.9622, 0.2722, 0.000214, -0.9622, 0.2722, 0.000214, -0.9622, 0.2722, 0.000214, -0.9622, 0.2722, 0.000214, -0.9622, 0.2722, 0.000214, -0.9622, 0.2722, 0.000214, -0.9622, 0.2722, 0.000214, -0.9622, 0.2722, 0.000214, -0.9622, 0.2722, 0.000214, -0.9622, 0.2722, 0.000214, -0.9622, 0.2722, 0.000214, -0.9622, 0.2722, 0.000214, -0.9622, 0.2722])] * 3)])
me_cube_908 = bpy.data.meshes.new('Cube.908')
me_cube_908.from_pydata([(0.02553, -0.001612, -0.005713), (0.02537, -0.001666, -0.005905), (0.02559, -0.001548, -0.005487), (0.02559, 0.00147, 0.005174), (0.02553, 0.001534, 0.005399), (0.02537, 0.001588, 0.005591), (0.02514, 0.001624, 0.005719), (0.02486, 0.001637, 0.005764), (-0.02449, 0.001626, 0.005766), (-0.02477, 0.001614, 0.005721), (-0.02501, 0.001577, 0.005593), (-0.02516, 0.001523, 0.005402), (-0.02522, 0.001459, 0.005176), (-0.02522, -0.001557, -0.005486), (-0.02516, -0.00162, -0.005712), (-0.02501, -0.001675, -0.005903), (-0.02477, -0.001711, -0.006031), (-0.02449, -0.001723, -0.006076), (0.02486, -0.001716, -0.006078), (0.02514, -0.001703, -0.006033)], [], [(0, 2, 3, 4, 5, 6, 7, 8, 9, 10, 11, 12, 13, 14, 15, 16, 17, 18, 19, 1)])
me_cube_908.polygons.foreach_set('use_smooth', [True] * 1)
_uv = me_cube_908.uv_layers.new(name='UVMap')
_uv.uv.foreach_set('vector', [0.9998, 0.7, 0.9999, 0.7006, 0.9999, 0.7282, 0.9998, 0.7288, 0.9994, 0.7293, 0.9988, 0.7296, 0.9982, 0.7298, 0.8804, 0.7298, 0.8798, 0.7296, 0.8792, 0.7293, 0.8788, 0.7288, 0.8787, 0.7282, 0.8787, 0.7006, 0.8788, 0.7, 0.8792, 0.6995, 0.8798, 0.6992, 0.8804, 0.699, 0.9982, 0.699, 0.9988, 0.6992, 0.9994, 0.6995])
me_cube_908.materials.append(None)
me_cube_908.use_remesh_fix_poles = True
me_cube_908.use_remesh_preserve_attributes = False
me_cube_908.use_mirror_vertex_groups = False
me_cube_908.update()
me_cube_908.normals_split_custom_set([tuple(v) for v in zip(*[iter([0.0001871, -0.9622, 0.2723, 0.0001871, -0.9622, 0.2723, 0.0001871, -0.9622, 0.2723, 0.0001871, -0.9622, 0.2723, 0.0001871, -0.9622, 0.2723, 0.0001871, -0.9622, 0.2723, 0.0001871, -0.9622, 0.2723, 0.0001871, -0.9622, 0.2723, 0.0001871, -0.9622, 0.2723, 0.0001871, -0.9622, 0.2723, 0.0001871, -0.9622, 0.2723, 0.0001871, -0.9622, 0.2723, 0.0001871, -0.9622, 0.2723, 0.0001871, -0.9622, 0.2723, 0.0001871, -0.9622, 0.2723, 0.0001871, -0.9622, 0.2723, 0.0001871, -0.9622, 0.2723, 0.0001871, -0.9622, 0.2723, 0.0001871, -0.9622, 0.2723, 0.0001871, -0.9622, 0.2723])] * 3)])
me_cube_909 = bpy.data.meshes.new('Cube.909')
me_cube_909.from_pydata([(-0.02778, -0.00162, -0.00571), (-0.02754, -0.001656, -0.005838), (-0.02793, -0.001566, -0.005518), (-0.02799, -0.001502, -0.005293), (-0.02799, 0.001514, 0.005369), (-0.02793, 0.001578, 0.005595), (-0.02778, 0.001632, 0.005787), (-0.02754, 0.001668, 0.005915), (-0.02726, 0.001681, 0.005959), (0.02694, 0.001691, 0.005957), (0.02722, 0.001678, 0.005912), (0.02746, 0.001642, 0.005784), (0.02761, 0.001588, 0.005592), (0.02767, 0.001524, 0.005366), (0.02767, -0.001494, -0.005295), (0.02761, -0.001558, -0.005521), (0.02746, -0.001612, -0.005712), (0.02722, -0.001649, -0.00584), (0.02694, -0.001661, -0.005885), (-0.02726, -0.001669, -0.005883)], [], [(1, 19, 18, 17, 16, 15, 14, 13, 12, 11, 10, 9, 8, 7, 6, 5, 4, 3, 2, 0)])
me_cube_909.polygons.foreach_set('use_smooth', [True] * 1)
_uv = me_cube_909.uv_layers.new(name='UVMap')
_uv.uv.foreach_set('vector', [0.8798, 0.7299, 0.8804, 0.7298, 0.9983, 0.7298, 0.9989, 0.7299, 0.9994, 0.7302, 0.9998, 0.7307, 0.9999, 0.7313, 0.9999, 0.759, 0.9998, 0.7595, 0.9994, 0.76, 0.9989, 0.7604, 0.9983, 0.7605, 0.8804, 0.7605, 0.8798, 0.7604, 0.8793, 0.76, 0.8789, 0.7595, 0.8788, 0.759, 0.8788, 0.7313, 0.8789, 0.7307, 0.8793, 0.7302])
me_cube_909.materials.append(None)
me_cube_909.use_remesh_fix_poles = True
me_cube_909.use_remesh_preserve_attributes = False
me_cube_909.use_mirror_vertex_groups = False
me_cube_909.update()
me_cube_909.normals_split_custom_set([tuple(v) for v in zip(*[iter([0.0001712, -0.9622, 0.2723, 0.0001712, -0.9622, 0.2723, 0.0001712, -0.9622, 0.2723, 0.0001712, -0.9622, 0.2723, 0.0001712, -0.9622, 0.2723, 0.0001712, -0.9622, 0.2723, 0.0001712, -0.9622, 0.2723, 0.0001712, -0.9622, 0.2723, 0.0001712, -0.9622, 0.2723, 0.0001712, -0.9622, 0.2723, 0.0001712, -0.9622, 0.2723, 0.0001712, -0.9622, 0.2723, 0.0001712, -0.9622, 0.2723, 0.0001712, -0.9622, 0.2723, 0.0001712, -0.9622, 0.2723, 0.0001712, -0.9622, 0.2723, 0.0001712, -0.9622, 0.2723, 0.0001712, -0.9622, 0.2723, 0.0001712, -0.9622, 0.2723, 0.0001712, -0.9622, 0.2723])] * 3)])
me_cube_910 = bpy.data.meshes.new('Cube.910')
me_cube_910.from_pydata([(-0.03868, -0.09781, -0.03309), (0.0995, 0.00893, -0.04659), (-0.09952, -0.008983, 0.04657), (0.03866, 0.09776, 0.03307)], [], [(2, 0, 1, 3)])
me_cube_910.polygons.foreach_set('use_smooth', [True] * 1)
_uv = me_cube_910.uv_layers.new(name='UVMap')
_uv.uv.foreach_set('vector', [8.658e-06, 0.9226, 8.658e-06, 0.6676, 0.3333, 0.6676, 0.3333, 0.9226])
me_cube_910.materials.append(None)
me_cube_910.use_remesh_fix_poles = True
me_cube_910.use_remesh_preserve_attributes = False
me_cube_910.use_mirror_vertex_groups = False
me_cube_910.update()
me_cube_910.normals_split_custom_set([tuple(v) for v in zip(*[iter([0.4137, -0.4343, 0.8002, 0.4137, -0.4343, 0.8002, 0.4137, -0.4343, 0.8002, 0.4137, -0.4343, 0.8002])] * 3)])
me_cube_911 = bpy.data.meshes.new('Cube.911')
me_cube_911.from_pydata([(0.03869, -0.09782, -0.03309), (-0.0995, 0.008922, -0.04659), (0.09952, -0.008992, 0.04657), (-0.03866, 0.09775, 0.03307)], [], [(2, 3, 1, 0)])
me_cube_911.polygons.foreach_set('use_smooth', [True] * 1)
_uv = me_cube_911.uv_layers.new(name='UVMap')
_uv.uv.foreach_set('vector', [0.3333, 0.9226, 7.689e-06, 0.9226, 9.701e-06, 0.6676, 0.3333, 0.6676])
me_cube_911.materials.append(None)
me_cube_911.use_remesh_fix_poles = True
me_cube_911.use_remesh_preserve_attributes = False
me_cube_911.use_mirror_vertex_groups = False
me_cube_911.update()
me_cube_911.normals_split_custom_set([tuple(v) for v in zip(*[iter([-0.4137, -0.4343, 0.8002, -0.4137, -0.4343, 0.8002, -0.4137, -0.4343, 0.8002, -0.4137, -0.4343, 0.8002])] * 3)])

# ---- objects
ob_1_eicas = bpy.data.objects.new('1-EICAS', None)
ob_1_mfd = bpy.data.objects.new('1-MFD', None)
ob_1_nd = bpy.data.objects.new('1-ND', None)
ob_1_nd_2 = bpy.data.objects.new('1-ND_2', None)
ob_1_pfd = bpy.data.objects.new('1-PFD', None)
ob_1_pfd_2 = bpy.data.objects.new('1-PFD_2', None)
ob_cube_1574 = bpy.data.objects.new('Cube.1574', me_cube_210)
ob_cube_291 = bpy.data.objects.new('Cube.291', me_cube_472)
ob_cube_393 = bpy.data.objects.new('Cube.393', me_cube_478)
ob_cube_399 = bpy.data.objects.new('Cube.399', me_cube_479)
ob_cube_400 = bpy.data.objects.new('Cube.400', me_cube_813)
ob_cube_768 = bpy.data.objects.new('Cube.768', me_cube_816)
ob_cube_769 = bpy.data.objects.new('Cube.769', me_cube_817)
ob_cube_770 = bpy.data.objects.new('Cube.770', me_cube_818)
ob_cube_771 = bpy.data.objects.new('Cube.771', me_cube_819)
ob_cube_772 = bpy.data.objects.new('Cube.772', me_cube_820)
ob_cube_773 = bpy.data.objects.new('Cube.773', me_cube_821)
ob_cube_774 = bpy.data.objects.new('Cube.774', me_cube_822)
ob_cube_777 = bpy.data.objects.new('Cube.777', me_cube_850)
ob_cube_789 = bpy.data.objects.new('Cube.789', me_cube_851)
ob_cube_805 = bpy.data.objects.new('Cube.805', me_cube_855)
ob_cube_860 = bpy.data.objects.new('Cube.860', me_cube_856)
ob_cube_862 = bpy.data.objects.new('Cube.862', me_cube_858)
ob_cube_864 = bpy.data.objects.new('Cube.864', me_cube_859)
ob_cube_865 = bpy.data.objects.new('Cube.865', me_cube_863)
ob_cube_866 = bpy.data.objects.new('Cube.866', me_cube_864)
ob_cube_867 = bpy.data.objects.new('Cube.867', me_cube_865)
ob_cube_871 = bpy.data.objects.new('Cube.871', me_cube_866)
ob_cube_877 = bpy.data.objects.new('Cube.877', me_cube_867)
ob_cube_898 = bpy.data.objects.new('Cube.898', me_cube_890)
ob_cube_899 = bpy.data.objects.new('Cube.899', me_cube_901)
ob_cube_900 = bpy.data.objects.new('Cube.900', me_cube_902)
ob_cube_902 = bpy.data.objects.new('Cube.902', me_cube_908)
ob_cube_904 = bpy.data.objects.new('Cube.904', me_cube_909)
ob_cube_917 = bpy.data.objects.new('Cube.917', me_cube_910)
ob_cube_930 = bpy.data.objects.new('Cube.930', me_cube_911)

# ---- transforms, parenting, visibility, modifiers, constraints
ob_1_eicas.location = (0.001571, 33.57, 0.5671)
ob_1_eicas.rotation_euler = (-0.2638, 5.791e-17, -7.684e-18)
ob_1_eicas.scale = (0.01, 0.01, 0.01)
ob_1_mfd.location = (-0.0002027, 33.39, 0.3269)
ob_1_mfd.rotation_euler = (-1.188, 2.06e-16, -1.391e-16)
ob_1_mfd.scale = (0.01, 0.01, 0.01)
ob_1_nd.location = (-0.3569, 33.57, 0.5671)
ob_1_nd.rotation_euler = (-0.2638, 5.791e-17, -7.684e-18)
ob_1_nd.scale = (0.01, 0.01, 0.01)
ob_1_nd_2.location = (0.3524, 33.57, 0.5671)
ob_1_nd_2.rotation_euler = (-0.2638, 5.791e-17, -7.684e-18)
ob_1_nd_2.scale = (0.01, 0.01, 0.01)
ob_1_pfd.location = (-0.5838, 33.57, 0.5671)
ob_1_pfd.rotation_euler = (-0.2638, 5.791e-17, -7.684e-18)
ob_1_pfd.scale = (0.01, 0.01, 0.01)
ob_1_pfd_2.location = (0.5792, 33.57, 0.5671)
ob_1_pfd_2.rotation_euler = (-0.2638, 5.791e-17, -7.684e-18)
ob_1_pfd_2.scale = (0.01, 0.01, 0.01)
ob_cube_1574.parent = ob_1_nd_2
ob_cube_1574.matrix_parent_inverse = Matrix(((100.0, -7.684e-16, -5.791e-15, -35.24), (-7.684e-16, 96.54, -26.08, -3226.0), (5.791e-15, 26.08, 96.54, -930.2), (-0.0, 0.0, -0.0, 1.0)))
ob_cube_1574.location = (0.3524, 33.57, 0.5671)
ob_cube_1574.rotation_euler = (-1.629e-07, 0.0, 0.0)
ob_cube_1574.color = (0.8, 0.8, 0.8, 1.0)
ob_cube_1574.lineart.crease_threshold = 0.0
ob_cube_291.location = (0.2055, 33.39, 0.3286)
ob_cube_291.rotation_euler = (-1.629e-07, 0.0, 0.0)
ob_cube_291.color = (0.8, 0.8, 0.8, 1.0)
ob_cube_291.lineart.crease_threshold = 0.0
ob_cube_393.location = (-0.2095, 33.41, 0.3352)
ob_cube_393.rotation_euler = (-1.629e-07, 0.0, 0.0)
ob_cube_393.color = (0.8, 0.8, 0.8, 1.0)
ob_cube_393.lineart.crease_threshold = 0.0
ob_cube_399.location = (-0.001191, 32.66, 0.2121)
ob_cube_399.rotation_euler = (-1.629e-07, 0.0, 0.0)
ob_cube_399.color = (0.8, 0.8, 0.8, 1.0)
ob_cube_399.lineart.crease_threshold = 0.0
ob_cube_400.parent = ob_1_pfd_2
ob_cube_400.matrix_parent_inverse = Matrix(((100.0, -7.684e-16, -5.791e-15, -57.92), (-7.684e-16, 96.54, -26.08, -3226.0), (5.791e-15, 26.08, 96.54, -930.2), (-0.0, 0.0, -0.0, 1.0)))
ob_cube_400.location = (0.5792, 33.57, 0.5671)
ob_cube_400.rotation_euler = (-1.629e-07, 0.0, 0.0)
ob_cube_400.color = (0.8, 0.8, 0.8, 1.0)
ob_cube_400.lineart.crease_threshold = 0.0
ob_cube_768.parent = ob_1_pfd
ob_cube_768.matrix_parent_inverse = Matrix(((100.0, -7.684e-16, -5.791e-15, 58.38), (-7.684e-16, 96.54, -26.08, -3226.0), (5.791e-15, 26.08, 96.54, -930.2), (-0.0, 0.0, -0.0, 1.0)))
ob_cube_768.location = (-0.5838, 33.57, 0.5671)
ob_cube_768.rotation_euler = (-1.629e-07, 0.0, 0.0)
ob_cube_768.color = (0.8, 0.8, 0.8, 1.0)
ob_cube_768.lineart.crease_threshold = 0.0
ob_cube_769.parent = ob_1_nd
ob_cube_769.matrix_parent_inverse = Matrix(((100.0, -7.684e-16, -5.791e-15, 35.69), (-7.684e-16, 96.54, -26.08, -3226.0), (5.791e-15, 26.08, 96.54, -930.2), (-0.0, 0.0, -0.0, 1.0)))
ob_cube_769.location = (-0.3569, 33.57, 0.5671)
ob_cube_769.rotation_euler = (-1.629e-07, 0.0, 0.0)
ob_cube_769.color = (0.8, 0.8, 0.8, 1.0)
ob_cube_769.lineart.crease_threshold = 0.0
ob_cube_770.parent = ob_1_eicas
ob_cube_770.matrix_parent_inverse = Matrix(((100.0, -7.684e-16, -5.791e-15, -0.1571), (-7.684e-16, 96.54, -26.08, -3226.0), (5.791e-15, 26.08, 96.54, -930.2), (-0.0, 0.0, -0.0, 1.0)))
ob_cube_770.location = (-0.001152, 33.57, 0.5671)
ob_cube_770.rotation_euler = (-1.629e-07, 0.0, 0.0)
ob_cube_770.color = (0.8, 0.8, 0.8, 1.0)
ob_cube_770.lineart.crease_threshold = 0.0
ob_cube_771.parent = ob_1_mfd
ob_cube_771.matrix_parent_inverse = Matrix(((100.0, -1.391e-14, -2.06e-14, 0.02027), (-1.391e-14, 37.34, -92.77, -1216.0), (2.06e-14, 92.77, 37.34, -3110.0), (-0.0, 0.0, -0.0, 1.0)))
ob_cube_771.location = (-0.0002027, 33.39, 0.3269)
ob_cube_771.rotation_euler = (-1.629e-07, 0.0, 0.0)
ob_cube_771.color = (0.8, 0.8, 0.8, 1.0)
ob_cube_771.lineart.crease_threshold = 0.0
ob_cube_772.location = (-0.1826, 32.92, 0.2236)
ob_cube_772.rotation_euler = (-1.629e-07, 0.0, 0.0)
ob_cube_772.color = (0.8, 0.8, 0.8, 1.0)
ob_cube_772.lineart.crease_threshold = 0.0
ob_cube_773.location = (0.1863, 32.93, 0.2254)
ob_cube_773.rotation_euler = (-1.629e-07, 0.0, 0.0)
ob_cube_773.color = (0.8, 0.8, 0.8, 1.0)
ob_cube_773.lineart.crease_threshold = 0.0
ob_cube_774.location = (-0.1696, 33.56, 0.5367)
ob_cube_774.rotation_euler = (-1.629e-07, 0.0, 0.0)
ob_cube_774.color = (0.8, 0.8, 0.8, 1.0)
ob_cube_774.lineart.crease_threshold = 0.0
ob_cube_777.location = (0.1407, 32.81, 0.2145)
ob_cube_777.rotation_euler = (-1.629e-07, 0.0, 0.0)
ob_cube_777.color = (0.8, 0.8, 0.8, 1.0)
ob_cube_777.lineart.crease_threshold = 0.0
ob_cube_789.location = (0.2059, 32.81, 0.2145)
ob_cube_789.rotation_euler = (-1.629e-07, 0.0, 0.0)
ob_cube_789.color = (0.8, 0.8, 0.8, 1.0)
ob_cube_789.lineart.crease_threshold = 0.0
ob_cube_805.location = (-0.000247, 32.43, 0.2145)
ob_cube_805.rotation_euler = (-1.629e-07, 0.0, 0.0)
ob_cube_805.color = (0.8, 0.8, 0.8, 1.0)
ob_cube_805.lineart.crease_threshold = 0.0
ob_cube_860.location = (-0.2089, 32.81, 0.2145)
ob_cube_860.rotation_euler = (-1.629e-07, 0.0, 0.0)
ob_cube_860.color = (0.8, 0.8, 0.8, 1.0)
ob_cube_860.lineart.crease_threshold = 0.0
ob_cube_862.location = (-0.1437, 32.81, 0.2145)
ob_cube_862.rotation_euler = (-1.629e-07, 0.0, 0.0)
ob_cube_862.color = (0.8, 0.8, 0.8, 1.0)
ob_cube_862.lineart.crease_threshold = 0.0
ob_cube_864.location = (-0.209, 32.52, 0.2128)
ob_cube_864.rotation_euler = (-1.629e-07, 0.0, 0.0)
ob_cube_864.color = (0.8, 0.8, 0.8, 1.0)
ob_cube_864.lineart.crease_threshold = 0.0
ob_cube_865.location = (-0.1438, 32.52, 0.2131)
ob_cube_865.rotation_euler = (-1.629e-07, 0.0, 0.0)
ob_cube_865.color = (0.8, 0.8, 0.8, 1.0)
ob_cube_865.lineart.crease_threshold = 0.0
ob_cube_866.location = (0.1737, 32.6, 0.2146)
ob_cube_866.rotation_euler = (-1.629e-07, 0.0, 0.0)
ob_cube_866.color = (0.8, 0.8, 0.8, 1.0)
ob_cube_866.lineart.crease_threshold = 0.0
ob_cube_867.location = (0.7603, 33.57, 0.5963)
ob_cube_867.rotation_euler = (-1.629e-07, 0.0, 0.0)
ob_cube_867.color = (0.8, 0.8, 0.8, 1.0)
ob_cube_867.lineart.crease_threshold = 0.0
ob_cube_871.location = (0.7603, 33.56, 0.5621)
ob_cube_871.rotation_euler = (-1.629e-07, 0.0, 0.0)
ob_cube_871.color = (0.8, 0.8, 0.8, 1.0)
ob_cube_871.lineart.crease_threshold = 0.0
ob_cube_877.location = (-0.7599, 33.57, 0.5963)
ob_cube_877.rotation_euler = (-1.629e-07, 0.0, 0.0)
ob_cube_877.color = (0.8, 0.8, 0.8, 1.0)
ob_cube_877.lineart.crease_threshold = 0.0
ob_cube_898.location = (-0.7599, 33.56, 0.5621)
ob_cube_898.rotation_euler = (-1.629e-07, 0.0, 0.0)
ob_cube_898.color = (0.8, 0.8, 0.8, 1.0)
ob_cube_898.lineart.crease_threshold = 0.0
ob_cube_899.location = (-0.1918, 33.36, 0.8767)
ob_cube_899.rotation_euler = (-1.629e-07, 0.0, 0.0)
ob_cube_899.color = (0.8, 0.8, 0.8, 1.0)
ob_cube_899.lineart.crease_threshold = 0.0
ob_cube_900.location = (0.08048, 33.36, 0.8806)
ob_cube_900.rotation_euler = (-1.629e-07, 0.0, 0.0)
ob_cube_900.color = (0.8, 0.8, 0.8, 1.0)
ob_cube_900.lineart.crease_threshold = 0.0
ob_cube_902.location = (-0.06604, 33.36, 0.879)
ob_cube_902.rotation_euler = (-1.629e-07, 0.0, 0.0)
ob_cube_902.color = (0.8, 0.8, 0.8, 1.0)
ob_cube_902.lineart.crease_threshold = 0.0
ob_cube_904.location = (0.006099, 33.36, 0.8788)
ob_cube_904.rotation_euler = (-1.629e-07, 0.0, 0.0)
ob_cube_904.color = (0.8, 0.8, 0.8, 1.0)
ob_cube_904.lineart.crease_threshold = 0.0
ob_cube_917.location = (-1.033, 33.16, 0.5272)
ob_cube_917.rotation_euler = (-1.629e-07, 0.0, 0.0)
ob_cube_917.color = (0.8, 0.8, 0.8, 1.0)
ob_cube_917.lineart.crease_threshold = 0.0
ob_cube_930.location = (1.033, 33.16, 0.5272)
ob_cube_930.rotation_euler = (-1.629e-07, 0.0, 0.0)
ob_cube_930.color = (0.8, 0.8, 0.8, 1.0)
ob_cube_930.lineart.crease_threshold = 0.0

# ---- collection membership
col_collection.objects.link(ob_1_eicas)
col_collection.objects.link(ob_1_mfd)
col_collection.objects.link(ob_1_nd)
col_collection.objects.link(ob_1_nd_2)
col_collection.objects.link(ob_1_pfd)
col_collection.objects.link(ob_1_pfd_2)
col_collection.objects.link(ob_cube_1574)
col_collection.objects.link(ob_cube_291)
col_collection.objects.link(ob_cube_393)
col_collection.objects.link(ob_cube_399)
col_collection.objects.link(ob_cube_400)
col_collection.objects.link(ob_cube_768)
col_collection.objects.link(ob_cube_769)
col_collection.objects.link(ob_cube_770)
col_collection.objects.link(ob_cube_771)
col_collection.objects.link(ob_cube_772)
col_collection.objects.link(ob_cube_773)
col_collection.objects.link(ob_cube_774)
col_collection.objects.link(ob_cube_777)
col_collection.objects.link(ob_cube_789)
col_collection.objects.link(ob_cube_805)
col_collection.objects.link(ob_cube_860)
col_collection.objects.link(ob_cube_862)
col_collection.objects.link(ob_cube_864)
col_collection.objects.link(ob_cube_865)
col_collection.objects.link(ob_cube_866)
col_collection.objects.link(ob_cube_867)
col_collection.objects.link(ob_cube_871)
col_collection.objects.link(ob_cube_877)
col_collection.objects.link(ob_cube_898)
col_collection.objects.link(ob_cube_899)
col_collection.objects.link(ob_cube_900)
col_collection.objects.link(ob_cube_902)
col_collection.objects.link(ob_cube_904)
col_collection.objects.link(ob_cube_917)
col_collection.objects.link(ob_cube_930)

# ---- scene / render settings (as saved in the file)
scene.frame_start = 1; scene.frame_end = 250; scene.frame_set(10)
scene.render.engine = 'BLENDER_EEVEE_NEXT'
scene.cycles.sampling_pattern = 'TABULATED_SOBOL'
scene.cycles.use_light_tree = False
scene.view_settings.view_transform = 'Filmic'
bpy.context.view_layer.update()

# ---- added for rendering (the .blend has no active camera and no usable light): camera, sun
cam_auto = bpy.data.cameras.new('AutoCamera')
cam_auto.lens = 50.0
cam_auto.sensor_width = 36.0
cam_auto.clip_end = 1000.0
ob_auto_camera = bpy.data.objects.new('AutoCamera', cam_auto)
scene.collection.objects.link(ob_auto_camera)
ob_auto_camera.location = (2.44374, 30.0726, 2.50349)
ob_auto_camera.rotation_euler = (1.09748, -7.21219e-08, 0.694738)
scene.camera = ob_auto_camera
light_auto_sun = bpy.data.lights.new('AutoSun', 'SUN')
light_auto_sun.energy = 3.0
light_auto_sun.angle = 0.0523599
ob_auto_sun = bpy.data.objects.new('AutoSun', light_auto_sun)
scene.collection.objects.link(ob_auto_sun)
ob_auto_sun.rotation_euler = (0.872665, 0.174533, 0.523599)
bpy.context.view_layer.update()
